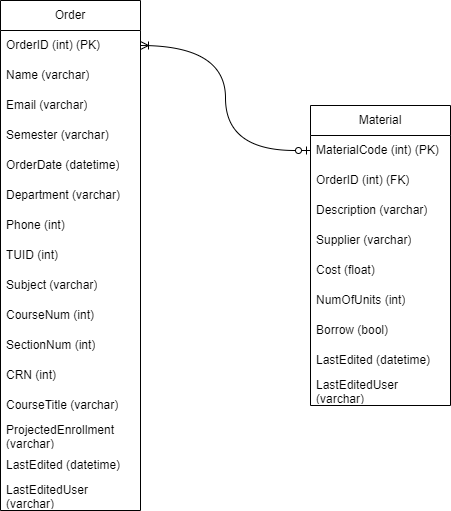

The diagram above was exported from draw.io. Its source (the exported page's mxGraphModel, read from the mxfile embedded in the PNG):
<mxGraphModel dx="1050" dy="483" grid="1" gridSize="10" guides="1" tooltips="1" connect="1" arrows="1" fold="1" page="1" pageScale="1" pageWidth="850" pageHeight="1100" math="0" shadow="0">
  <root>
    <mxCell id="0" />
    <mxCell id="1" parent="0" />
    <mxCell id="5NgIC2Js4ts10xka1Bt_-1" value="Order" style="swimlane;fontStyle=0;childLayout=stackLayout;horizontal=1;startSize=30;horizontalStack=0;resizeParent=1;resizeParentMax=0;resizeLast=0;collapsible=1;marginBottom=0;whiteSpace=wrap;html=1;" vertex="1" parent="1">
      <mxGeometry x="230" y="50" width="140" height="510" as="geometry" />
    </mxCell>
    <mxCell id="5NgIC2Js4ts10xka1Bt_-2" value="OrderID (int) (PK)" style="text;strokeColor=none;fillColor=none;align=left;verticalAlign=middle;spacingLeft=4;spacingRight=4;overflow=hidden;points=[[0,0.5],[1,0.5]];portConstraint=eastwest;rotatable=0;whiteSpace=wrap;html=1;" vertex="1" parent="5NgIC2Js4ts10xka1Bt_-1">
      <mxGeometry y="30" width="140" height="30" as="geometry" />
    </mxCell>
    <mxCell id="5NgIC2Js4ts10xka1Bt_-3" value="Name (varchar)" style="text;strokeColor=none;fillColor=none;align=left;verticalAlign=middle;spacingLeft=4;spacingRight=4;overflow=hidden;points=[[0,0.5],[1,0.5]];portConstraint=eastwest;rotatable=0;whiteSpace=wrap;html=1;" vertex="1" parent="5NgIC2Js4ts10xka1Bt_-1">
      <mxGeometry y="60" width="140" height="30" as="geometry" />
    </mxCell>
    <mxCell id="5NgIC2Js4ts10xka1Bt_-4" value="Email (varchar)" style="text;strokeColor=none;fillColor=none;align=left;verticalAlign=middle;spacingLeft=4;spacingRight=4;overflow=hidden;points=[[0,0.5],[1,0.5]];portConstraint=eastwest;rotatable=0;whiteSpace=wrap;html=1;" vertex="1" parent="5NgIC2Js4ts10xka1Bt_-1">
      <mxGeometry y="90" width="140" height="30" as="geometry" />
    </mxCell>
    <mxCell id="5NgIC2Js4ts10xka1Bt_-5" value="Semester (varchar)" style="text;strokeColor=none;fillColor=none;align=left;verticalAlign=middle;spacingLeft=4;spacingRight=4;overflow=hidden;points=[[0,0.5],[1,0.5]];portConstraint=eastwest;rotatable=0;whiteSpace=wrap;html=1;" vertex="1" parent="5NgIC2Js4ts10xka1Bt_-1">
      <mxGeometry y="120" width="140" height="30" as="geometry" />
    </mxCell>
    <mxCell id="5NgIC2Js4ts10xka1Bt_-6" value="OrderDate (datetime)" style="text;strokeColor=none;fillColor=none;align=left;verticalAlign=middle;spacingLeft=4;spacingRight=4;overflow=hidden;points=[[0,0.5],[1,0.5]];portConstraint=eastwest;rotatable=0;whiteSpace=wrap;html=1;" vertex="1" parent="5NgIC2Js4ts10xka1Bt_-1">
      <mxGeometry y="150" width="140" height="30" as="geometry" />
    </mxCell>
    <mxCell id="5NgIC2Js4ts10xka1Bt_-7" value="Department (varchar)" style="text;strokeColor=none;fillColor=none;align=left;verticalAlign=middle;spacingLeft=4;spacingRight=4;overflow=hidden;points=[[0,0.5],[1,0.5]];portConstraint=eastwest;rotatable=0;whiteSpace=wrap;html=1;" vertex="1" parent="5NgIC2Js4ts10xka1Bt_-1">
      <mxGeometry y="180" width="140" height="30" as="geometry" />
    </mxCell>
    <mxCell id="5NgIC2Js4ts10xka1Bt_-8" value="Phone (int)" style="text;strokeColor=none;fillColor=none;align=left;verticalAlign=middle;spacingLeft=4;spacingRight=4;overflow=hidden;points=[[0,0.5],[1,0.5]];portConstraint=eastwest;rotatable=0;whiteSpace=wrap;html=1;" vertex="1" parent="5NgIC2Js4ts10xka1Bt_-1">
      <mxGeometry y="210" width="140" height="30" as="geometry" />
    </mxCell>
    <mxCell id="5NgIC2Js4ts10xka1Bt_-9" value="TUID (int)" style="text;strokeColor=none;fillColor=none;align=left;verticalAlign=middle;spacingLeft=4;spacingRight=4;overflow=hidden;points=[[0,0.5],[1,0.5]];portConstraint=eastwest;rotatable=0;whiteSpace=wrap;html=1;" vertex="1" parent="5NgIC2Js4ts10xka1Bt_-1">
      <mxGeometry y="240" width="140" height="30" as="geometry" />
    </mxCell>
    <mxCell id="5NgIC2Js4ts10xka1Bt_-10" value="Subject (varchar)" style="text;strokeColor=none;fillColor=none;align=left;verticalAlign=middle;spacingLeft=4;spacingRight=4;overflow=hidden;points=[[0,0.5],[1,0.5]];portConstraint=eastwest;rotatable=0;whiteSpace=wrap;html=1;" vertex="1" parent="5NgIC2Js4ts10xka1Bt_-1">
      <mxGeometry y="270" width="140" height="30" as="geometry" />
    </mxCell>
    <mxCell id="5NgIC2Js4ts10xka1Bt_-11" value="CourseNum (int)" style="text;strokeColor=none;fillColor=none;align=left;verticalAlign=middle;spacingLeft=4;spacingRight=4;overflow=hidden;points=[[0,0.5],[1,0.5]];portConstraint=eastwest;rotatable=0;whiteSpace=wrap;html=1;" vertex="1" parent="5NgIC2Js4ts10xka1Bt_-1">
      <mxGeometry y="300" width="140" height="30" as="geometry" />
    </mxCell>
    <mxCell id="5NgIC2Js4ts10xka1Bt_-12" value="SectionNum (int)" style="text;strokeColor=none;fillColor=none;align=left;verticalAlign=middle;spacingLeft=4;spacingRight=4;overflow=hidden;points=[[0,0.5],[1,0.5]];portConstraint=eastwest;rotatable=0;whiteSpace=wrap;html=1;" vertex="1" parent="5NgIC2Js4ts10xka1Bt_-1">
      <mxGeometry y="330" width="140" height="30" as="geometry" />
    </mxCell>
    <mxCell id="5NgIC2Js4ts10xka1Bt_-13" value="CRN (int)" style="text;strokeColor=none;fillColor=none;align=left;verticalAlign=middle;spacingLeft=4;spacingRight=4;overflow=hidden;points=[[0,0.5],[1,0.5]];portConstraint=eastwest;rotatable=0;whiteSpace=wrap;html=1;" vertex="1" parent="5NgIC2Js4ts10xka1Bt_-1">
      <mxGeometry y="360" width="140" height="30" as="geometry" />
    </mxCell>
    <mxCell id="5NgIC2Js4ts10xka1Bt_-14" value="CourseTitle (varchar)" style="text;strokeColor=none;fillColor=none;align=left;verticalAlign=middle;spacingLeft=4;spacingRight=4;overflow=hidden;points=[[0,0.5],[1,0.5]];portConstraint=eastwest;rotatable=0;whiteSpace=wrap;html=1;" vertex="1" parent="5NgIC2Js4ts10xka1Bt_-1">
      <mxGeometry y="390" width="140" height="30" as="geometry" />
    </mxCell>
    <mxCell id="5NgIC2Js4ts10xka1Bt_-15" value="ProjectedEnrollment (varchar)" style="text;strokeColor=none;fillColor=none;align=left;verticalAlign=middle;spacingLeft=4;spacingRight=4;overflow=hidden;points=[[0,0.5],[1,0.5]];portConstraint=eastwest;rotatable=0;whiteSpace=wrap;html=1;" vertex="1" parent="5NgIC2Js4ts10xka1Bt_-1">
      <mxGeometry y="420" width="140" height="30" as="geometry" />
    </mxCell>
    <mxCell id="5NgIC2Js4ts10xka1Bt_-25" value="LastEdited (datetime)" style="text;strokeColor=none;fillColor=none;align=left;verticalAlign=middle;spacingLeft=4;spacingRight=4;overflow=hidden;points=[[0,0.5],[1,0.5]];portConstraint=eastwest;rotatable=0;whiteSpace=wrap;html=1;" vertex="1" parent="5NgIC2Js4ts10xka1Bt_-1">
      <mxGeometry y="450" width="140" height="30" as="geometry" />
    </mxCell>
    <mxCell id="5NgIC2Js4ts10xka1Bt_-26" value="LastEditedUser (varchar)" style="text;strokeColor=none;fillColor=none;align=left;verticalAlign=middle;spacingLeft=4;spacingRight=4;overflow=hidden;points=[[0,0.5],[1,0.5]];portConstraint=eastwest;rotatable=0;whiteSpace=wrap;html=1;" vertex="1" parent="5NgIC2Js4ts10xka1Bt_-1">
      <mxGeometry y="480" width="140" height="30" as="geometry" />
    </mxCell>
    <mxCell id="5NgIC2Js4ts10xka1Bt_-17" value="Material" style="swimlane;fontStyle=0;childLayout=stackLayout;horizontal=1;startSize=30;horizontalStack=0;resizeParent=1;resizeParentMax=0;resizeLast=0;collapsible=1;marginBottom=0;whiteSpace=wrap;html=1;" vertex="1" parent="1">
      <mxGeometry x="540" y="155" width="140" height="300" as="geometry" />
    </mxCell>
    <mxCell id="5NgIC2Js4ts10xka1Bt_-18" value="MaterialCode (int) (PK)" style="text;strokeColor=none;fillColor=none;align=left;verticalAlign=middle;spacingLeft=4;spacingRight=4;overflow=hidden;points=[[0,0.5],[1,0.5]];portConstraint=eastwest;rotatable=0;whiteSpace=wrap;html=1;" vertex="1" parent="5NgIC2Js4ts10xka1Bt_-17">
      <mxGeometry y="30" width="140" height="30" as="geometry" />
    </mxCell>
    <mxCell id="5NgIC2Js4ts10xka1Bt_-19" value="OrderID (int) (FK)" style="text;strokeColor=none;fillColor=none;align=left;verticalAlign=middle;spacingLeft=4;spacingRight=4;overflow=hidden;points=[[0,0.5],[1,0.5]];portConstraint=eastwest;rotatable=0;whiteSpace=wrap;html=1;" vertex="1" parent="5NgIC2Js4ts10xka1Bt_-17">
      <mxGeometry y="60" width="140" height="30" as="geometry" />
    </mxCell>
    <mxCell id="5NgIC2Js4ts10xka1Bt_-20" value="Description (varchar)" style="text;strokeColor=none;fillColor=none;align=left;verticalAlign=middle;spacingLeft=4;spacingRight=4;overflow=hidden;points=[[0,0.5],[1,0.5]];portConstraint=eastwest;rotatable=0;whiteSpace=wrap;html=1;" vertex="1" parent="5NgIC2Js4ts10xka1Bt_-17">
      <mxGeometry y="90" width="140" height="30" as="geometry" />
    </mxCell>
    <mxCell id="5NgIC2Js4ts10xka1Bt_-21" value="Supplier (varchar)" style="text;strokeColor=none;fillColor=none;align=left;verticalAlign=middle;spacingLeft=4;spacingRight=4;overflow=hidden;points=[[0,0.5],[1,0.5]];portConstraint=eastwest;rotatable=0;whiteSpace=wrap;html=1;" vertex="1" parent="5NgIC2Js4ts10xka1Bt_-17">
      <mxGeometry y="120" width="140" height="30" as="geometry" />
    </mxCell>
    <mxCell id="5NgIC2Js4ts10xka1Bt_-22" value="Cost (float)" style="text;strokeColor=none;fillColor=none;align=left;verticalAlign=middle;spacingLeft=4;spacingRight=4;overflow=hidden;points=[[0,0.5],[1,0.5]];portConstraint=eastwest;rotatable=0;whiteSpace=wrap;html=1;" vertex="1" parent="5NgIC2Js4ts10xka1Bt_-17">
      <mxGeometry y="150" width="140" height="30" as="geometry" />
    </mxCell>
    <mxCell id="5NgIC2Js4ts10xka1Bt_-23" value="NumOfUnits (int)" style="text;strokeColor=none;fillColor=none;align=left;verticalAlign=middle;spacingLeft=4;spacingRight=4;overflow=hidden;points=[[0,0.5],[1,0.5]];portConstraint=eastwest;rotatable=0;whiteSpace=wrap;html=1;" vertex="1" parent="5NgIC2Js4ts10xka1Bt_-17">
      <mxGeometry y="180" width="140" height="30" as="geometry" />
    </mxCell>
    <mxCell id="5NgIC2Js4ts10xka1Bt_-24" value="Borrow (bool)" style="text;strokeColor=none;fillColor=none;align=left;verticalAlign=middle;spacingLeft=4;spacingRight=4;overflow=hidden;points=[[0,0.5],[1,0.5]];portConstraint=eastwest;rotatable=0;whiteSpace=wrap;html=1;" vertex="1" parent="5NgIC2Js4ts10xka1Bt_-17">
      <mxGeometry y="210" width="140" height="30" as="geometry" />
    </mxCell>
    <mxCell id="5NgIC2Js4ts10xka1Bt_-27" value="LastEdited (datetime)" style="text;strokeColor=none;fillColor=none;align=left;verticalAlign=middle;spacingLeft=4;spacingRight=4;overflow=hidden;points=[[0,0.5],[1,0.5]];portConstraint=eastwest;rotatable=0;whiteSpace=wrap;html=1;" vertex="1" parent="5NgIC2Js4ts10xka1Bt_-17">
      <mxGeometry y="240" width="140" height="30" as="geometry" />
    </mxCell>
    <mxCell id="5NgIC2Js4ts10xka1Bt_-28" value="LastEditedUser (varchar)" style="text;strokeColor=none;fillColor=none;align=left;verticalAlign=middle;spacingLeft=4;spacingRight=4;overflow=hidden;points=[[0,0.5],[1,0.5]];portConstraint=eastwest;rotatable=0;whiteSpace=wrap;html=1;" vertex="1" parent="5NgIC2Js4ts10xka1Bt_-17">
      <mxGeometry y="270" width="140" height="30" as="geometry" />
    </mxCell>
    <mxCell id="5NgIC2Js4ts10xka1Bt_-29" style="edgeStyle=orthogonalEdgeStyle;rounded=0;orthogonalLoop=1;jettySize=auto;html=1;exitX=1;exitY=0.5;exitDx=0;exitDy=0;entryX=0;entryY=0.5;entryDx=0;entryDy=0;curved=1;endArrow=ERzeroToOne;endFill=0;startArrow=ERoneToMany;startFill=0;" edge="1" parent="1" source="5NgIC2Js4ts10xka1Bt_-2" target="5NgIC2Js4ts10xka1Bt_-18">
      <mxGeometry relative="1" as="geometry" />
    </mxCell>
  </root>
</mxGraphModel>